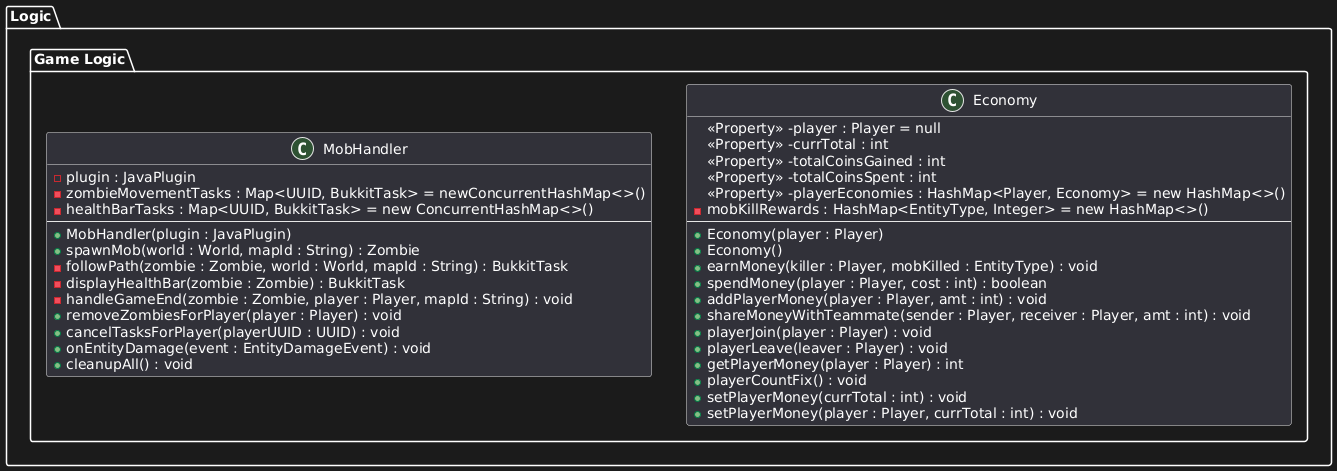

The diagram above was rendered by PlantUML. Its source (embedded in the PNG):
@startuml
package "Logic" {
    package "Game Logic" {
        class MobHandler {
            -plugin : JavaPlugin
            -zombieMovementTasks : Map<UUID, BukkitTask> = newConcurrentHashMap<>()
            -healthBarTasks : Map<UUID, BukkitTask> = new ConcurrentHashMap<>()
            --
            +MobHandler(plugin : JavaPlugin)
            +spawnMob(world : World, mapId : String) : Zombie
            -followPath(zombie : Zombie, world : World, mapId : String) : BukkitTask
            -displayHealthBar(zombie : Zombie) : BukkitTask
            -handleGameEnd(zombie : Zombie, player : Player, mapId : String) : void
            +removeZombiesForPlayer(player : Player) : void
            +cancelTasksForPlayer(playerUUID : UUID) : void
            +onEntityDamage(event : EntityDamageEvent) : void
            +cleanupAll() : void
        }
        
        
        
        class Economy {
            <<Property>> -player : Player = null
            <<Property>> -currTotal : int
            <<Property>> -totalCoinsGained : int
            <<Property>> -totalCoinsSpent : int
            <<Property>> -playerEconomies : HashMap<Player, Economy> = new HashMap<>()
            -mobKillRewards : HashMap<EntityType, Integer> = new HashMap<>()
            --
            +Economy(player : Player)
            +Economy()
            +earnMoney(killer : Player, mobKilled : EntityType) : void
            +spendMoney(player : Player, cost : int) : boolean
            +addPlayerMoney(player : Player, amt : int) : void
            +shareMoneyWithTeammate(sender : Player, receiver : Player, amt : int) : void
            +playerJoin(player : Player) : void
            +playerLeave(leaver : Player) : void
            +getPlayerMoney(player : Player) : int
            +playerCountFix() : void
            +setPlayerMoney(currTotal : int) : void
            +setPlayerMoney(player : Player, currTotal : int) : void
        }
    }
}
@enduml